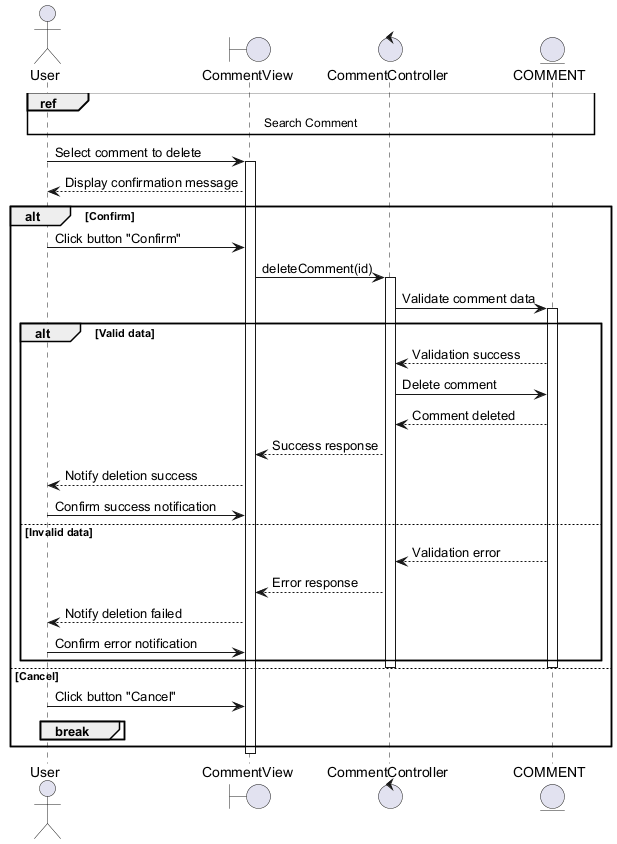

The diagram above was rendered by PlantUML. Its source (embedded in the PNG):
@startuml
actor User
boundary CommentView
control CommentController
entity COMMENT

ref over User, CommentView, CommentController, COMMENT : Search Comment

User -> CommentView : Select comment to delete
activate CommentView
CommentView --> User : Display confirmation message

alt Confirm
    User -> CommentView : Click button "Confirm"
    CommentView -> CommentController : deleteComment(id)
    activate CommentController
    CommentController -> COMMENT : Validate comment data
    activate COMMENT

    alt Valid data
        COMMENT --> CommentController : Validation success
        CommentController -> COMMENT : Delete comment
        COMMENT --> CommentController : Comment deleted
        CommentController --> CommentView : Success response
        CommentView --> User : Notify deletion success
        User -> CommentView : Confirm success notification
    else Invalid data
        COMMENT --> CommentController : Validation error
        CommentController --> CommentView : Error response
        CommentView --> User : Notify deletion failed
        User -> CommentView : Confirm error notification
    end
    deactivate COMMENT
    deactivate CommentController
else Cancel
    User -> CommentView : Click button "Cancel"
    break
    end
end
deactivate CommentView
@enduml